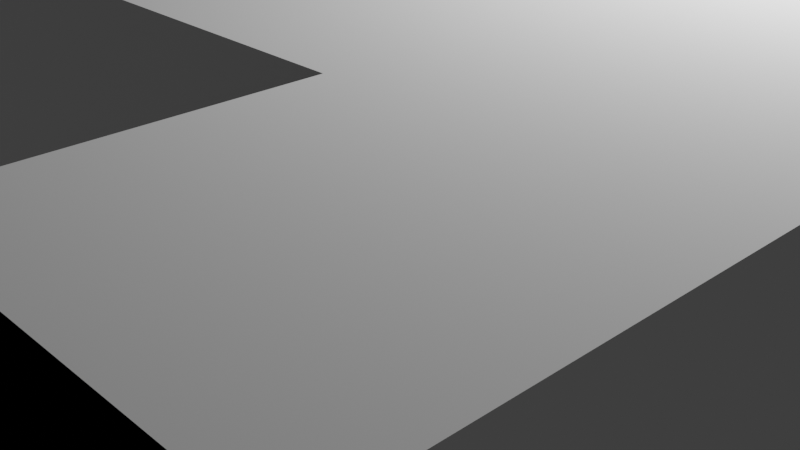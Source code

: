 # Source: AP.blend  (saved by Blender 3.2.14; exported with 4.5.12 LTS)
import bpy
from mathutils import Matrix  # noqa: F401  (used for matrix-valued properties, if any)

bpy.ops.wm.read_factory_settings(use_empty=True)
scene = bpy.context.scene
scene.name = 'Scene'

# ---- collections
col_collection = bpy.data.collections.new('Collection'); scene.collection.children.link(col_collection)

# ---- world
world_world = bpy.data.worlds.new('World'); scene.world = world_world
world_world.use_nodes = True; world_world.node_tree.nodes.clear()
_N = world_world.node_tree.nodes; _L = world_world.node_tree.links
n0 = _N.new('ShaderNodeOutputWorld'); n0.name = 'World Output'; n0.location = (300, 300)
n1 = _N.new('ShaderNodeBackground'); n1.name = 'Background'; n1.location = (10, 300)
n1.inputs[0].default_value = (0.05088, 0.05088, 0.05088, 1.0)
_L.new(n1.outputs[0], n0.inputs[0])
n0.is_active_output = True
world_world.color = (0.05088, 0.05088, 0.05088)
world_world.use_sun_shadow = False
world_world.sun_shadow_jitter_overblur = 0.0

# ---- cameras
cam_camera = bpy.data.cameras.new('Camera')
cam_camera.clip_end = 100.0
cam_camera.ortho_scale = 7.314

# ---- lights
light_light = bpy.data.lights.new('Light', 'POINT')
light_light.transmission_factor = 0.0
light_light.energy = 1000.0
light_light.shadow_soft_size = 0.1
light_light.shadow_maximum_resolution = 0.006
light_light.use_absolute_resolution = True

# ---- meshes
me_plano_003 = bpy.data.meshes.new('Plano.003')
me_plano_003.from_pydata([(-1.0, -1.0, 0.0), (1.0, -1.0, 0.0), (-1.0, 0.7768, 0.0), (1.0, 0.7768, 0.0), (-1.0, 5.419, 0.0), (1.0, 5.419, 0.0), (-1.0, 6.769, 0.0), (1.0, 6.769, 0.0), (-1.0, 8.376, 0.0), (1.0, 8.376, 0.0), (-4.002, 0.7768, 0.0), (-4.002, 5.419, 0.0), (-4.002, 6.769, 0.0), (-9.257, 0.7768, 0.0), (-9.257, 5.419, 0.0), (-1.0, 2.986, 0.0), (1.0, 2.986, 0.0), (-4.002, 2.986, 0.0), (-9.257, 2.986, 0.0), (-4.375, 0.7768, 0.0), (-4.375, 5.419, 0.0), (-4.375, 2.986, 0.0), (-5.31, 5.419, 0.0), (-5.31, 2.986, 0.0), (-5.31, 0.7768, 0.0), (-1.0, 4.202, 0.0), (-1.0, 3.594, 0.0), (-1.0, 4.811, 0.0), (-5.31, 1.882, 0.0), (-5.31, 1.329, 0.0), (-5.31, 2.434, 0.0), (-4.375, 1.882, 0.0), (-4.375, 1.329, 0.0), (-4.375, 2.434, 0.0), (-1.0, 0.7768, 2.514), (-1.0, -1.0, 2.514), (1.0, -1.0, 2.514), (1.0, 0.7768, 2.514), (-1.0, 2.986, 2.514), (1.0, 2.986, 2.514), (1.0, 5.419, 2.514), (-1.0, 6.769, 2.514), (-1.0, 5.419, 2.514), (1.0, 6.769, 2.514), (1.0, 8.376, 2.514), (-1.0, 8.376, 2.514), (-4.002, 2.986, 2.514), (-4.002, 0.7768, 2.514), (-4.002, 6.769, 2.514), (-4.002, 5.419, 2.514), (-9.257, 2.986, 2.514), (-9.257, 0.7768, 2.514), (-4.375, 0.7768, 2.514), (-5.31, 5.419, 2.514), (-9.257, 5.419, 2.514), (-1.0, 3.594, 2.514), (-5.31, 2.986, 2.514), (-5.31, 0.7768, 2.514), (-4.375, 5.419, 2.514), (-5.31, 1.329, 2.514), (-1.0, 4.811, 2.514), (-1.0, 4.202, 2.514), (-5.31, 2.434, 2.514), (-5.31, 1.882, 2.514), (1.0, 10.89, 0.0), (-1.0, 10.89, 0.0), (1.0, 10.89, 2.514), (-1.0, 10.89, 2.514), (-1.0, -3.414, 0.0), (1.0, -3.414, 0.0), (-1.0, -3.414, 2.514), (1.0, -3.414, 2.514), (1.0, 14.11, 0.0), (-1.0, 14.11, 0.0), (1.0, 14.11, 2.514), (-1.0, 14.11, 2.514), (-1.0, -6.977, 0.0), (1.0, -6.977, 0.0), (-1.0, -6.977, 2.514), (1.0, -6.977, 2.514), (-9.88, 2.959, 0.02808), (-9.88, 0.7495, 0.02808), (-9.88, 5.391, 0.02808), (-9.88, 2.959, 2.542), (-9.88, 0.7495, 2.542), (-9.88, 5.391, 2.542)], [], [(0, 1, 3, 2), (15, 16, 5, 4, 27, 25, 26), (4, 5, 7, 6), (6, 7, 9, 8), (4, 6, 12, 11), (15, 26, 25, 27, 4, 11, 17), (3, 1, 36, 37), (77, 76, 78, 79), (19, 24, 57, 52), (2, 3, 16, 15), (10, 17, 21, 33, 31, 32, 19), (17, 11, 20, 21), (19, 32, 31, 33, 21, 23, 30, 28, 29, 24), (21, 20, 22, 23), (56, 53, 54, 50), (57, 59, 63, 62, 56, 50, 51), (34, 38, 46, 47), (20, 11, 49, 58), (12, 6, 41, 48), (66, 67, 75, 74), (10, 2, 34, 47), (18, 13, 81, 80), (2, 15, 38, 34), (10, 19, 52, 47), (5, 16, 39, 40), (22, 20, 58, 53), (22, 14, 54, 53), (26, 15, 38, 55), (6, 4, 42, 41), (13, 24, 57, 51), (16, 3, 37, 39), (7, 5, 40, 43), (67, 65, 73, 75), (13, 18, 14, 22, 23, 30, 28, 29, 24), (8, 9, 64, 65), (65, 64, 72, 73), (13, 51, 84, 81), (6, 8, 45, 41), (27, 25, 61, 60), (9, 7, 43, 44), (25, 26, 55, 61), (15, 17, 46, 38), (17, 10, 47, 46), (4, 27, 60, 42), (0, 2, 34, 35), (11, 12, 48, 49), (73, 72, 74, 75), (1, 0, 68, 69), (64, 66, 74, 72), (44, 45, 67, 66), (45, 8, 65, 67), (9, 44, 66, 64), (68, 70, 78, 76), (36, 1, 69, 71), (35, 36, 71, 70), (0, 35, 70, 68), (34, 38, 55, 61, 60, 42, 41, 45, 67, 66, 44, 43, 40, 39, 37, 36, 71, 70, 35), (49, 46, 47, 52, 57, 59, 63, 62, 56, 53, 58), (48, 41, 42, 60, 61, 55, 38, 46, 49), (70, 71, 79, 78), (71, 69, 77, 79), (69, 68, 76, 77), (80, 81, 84, 83), (82, 80, 83, 85), (50, 54, 85, 83), (51, 50, 83, 84), (54, 14, 82, 85), (14, 18, 80, 82)])
_uv = me_plano_003.uv_layers.new(name='Mapa UV')
_uv.uv.foreach_set('vector', [0.0, 0.0, 1.0, 0.0, 1.0, 1.0, 0.0, 1.0, 0.0, 1.0, 1.0, 1.0, 1.0, 1.0, 0.0, 1.0, 0.0, 1.0, 0.0, 1.0, 0.0, 1.0, 0.0, 1.0, 1.0, 1.0, 1.0, 1.0, 0.0, 1.0, 0.0, 1.0, 1.0, 1.0, 1.0, 1.0, 0.0, 1.0, 0.0, 1.0, 0.0, 1.0, 0.0, 1.0, 0.0, 1.0, 0.0, 1.0, 0.0, 1.0, 0.0, 1.0, 0.0, 1.0, 0.0, 1.0, 0.0, 1.0, 0.0, 1.0, 1.0, 1.0, 1.0, 0.0, 1.0, 0.0, 1.0, 1.0, 1.0, 0.0, 0.0, 0.0, 0.0, 0.0, 1.0, 0.0, 0.0, 1.0, 0.0, 1.0, 0.0, 1.0, 0.0, 1.0, 0.0, 1.0, 1.0, 1.0, 1.0, 1.0, 0.0, 1.0, 0.0, 1.0, 0.0, 1.0, 0.0, 1.0, 0.0, 1.0, 0.0, 1.0, 0.0, 1.0, 0.0, 1.0, 0.0, 1.0, 0.0, 1.0, 0.0, 1.0, 0.0, 1.0, 0.0, 1.0, 0.0, 1.0, 0.0, 1.0, 0.0, 1.0, 0.0, 1.0, 0.0, 1.0, 0.0, 1.0, 0.0, 1.0, 0.0, 1.0, 0.0, 1.0, 0.0, 1.0, 0.0, 1.0, 0.0, 1.0, 0.0, 1.0, 0.0, 1.0, 0.0, 1.0, 0.0, 0.0, 0.0, 0.0, 0.0, 1.0, 0.0, 1.0, 0.0, 1.0, 0.0, 1.0, 0.0, 1.0, 0.0, 1.0, 0.0, 1.0, 0.0, 1.0, 0.0, 1.0, 0.0, 1.0, 0.0, 1.0, 0.0, 1.0, 0.0, 1.0, 0.0, 1.0, 0.0, 1.0, 0.0, 1.0, 0.0, 1.0, 0.0, 1.0, 0.0, 1.0, 0.0, 0.0, 0.0, 0.0, 0.0, 0.0, 0.0, 0.0, 0.0, 0.0, 0.0, 0.0, 0.0, 0.0, 0.0, 0.0, 0.0, 0.0, 0.0, 0.0, 0.0, 0.0, 0.0, 0.0, 0.0, 1.0, 0.0, 1.0, 0.0, 1.0, 0.0, 1.0, 0.0, 1.0, 0.0, 1.0, 0.0, 1.0, 0.0, 1.0, 1.0, 1.0, 1.0, 1.0, 1.0, 1.0, 1.0, 1.0, 0.0, 1.0, 0.0, 1.0, 0.0, 1.0, 0.0, 1.0, 0.0, 0.0, 0.0, 0.0, 0.0, 0.0, 0.0, 0.0, 0.0, 1.0, 0.0, 1.0, 0.0, 1.0, 0.0, 1.0, 0.0, 1.0, 0.0, 1.0, 0.0, 1.0, 0.0, 1.0, 0.0, 0.0, 0.0, 0.0, 0.0, 0.0, 0.0, 0.0, 1.0, 1.0, 1.0, 1.0, 1.0, 1.0, 1.0, 1.0, 1.0, 1.0, 1.0, 1.0, 1.0, 1.0, 1.0, 1.0, 0.0, 1.0, 0.0, 1.0, 0.0, 1.0, 0.0, 1.0, 0.0, 0.0, 0.0, 0.0, 0.0, 0.0, 0.0, 1.0, 0.0, 1.0, 0.0, 1.0, 0.0, 1.0, 0.0, 1.0, 0.0, 0.0, 0.0, 1.0, 1.0, 1.0, 1.0, 1.0, 0.0, 1.0, 0.0, 1.0, 1.0, 1.0, 1.0, 1.0, 0.0, 1.0, 0.0, 0.0, 0.0, 0.0, 0.0, 0.0, 0.0, 0.0, 0.0, 1.0, 0.0, 1.0, 0.0, 1.0, 0.0, 1.0, 0.0, 1.0, 0.0, 1.0, 0.0, 1.0, 0.0, 1.0, 1.0, 1.0, 1.0, 1.0, 1.0, 1.0, 1.0, 1.0, 0.0, 1.0, 0.0, 1.0, 0.0, 1.0, 0.0, 1.0, 0.0, 1.0, 0.0, 1.0, 0.0, 1.0, 0.0, 1.0, 0.0, 1.0, 0.0, 1.0, 0.0, 1.0, 0.0, 1.0, 0.0, 1.0, 0.0, 1.0, 0.0, 1.0, 0.0, 1.0, 0.0, 0.0, 0.0, 1.0, 0.0, 1.0, 0.0, 0.0, 0.0, 1.0, 0.0, 1.0, 0.0, 1.0, 0.0, 1.0, 0.0, 1.0, 1.0, 1.0, 1.0, 1.0, 0.0, 1.0, 1.0, 0.0, 0.0, 0.0, 0.0, 0.0, 1.0, 0.0, 1.0, 1.0, 1.0, 1.0, 1.0, 1.0, 1.0, 1.0, 0.0, 0.0, 0.0, 0.0, 0.0, 0.0, 0.0, 0.0, 0.0, 1.0, 0.0, 1.0, 0.0, 1.0, 0.0, 1.0, 1.0, 1.0, 1.0, 1.0, 1.0, 1.0, 1.0, 1.0, 0.0, 0.0, 0.0, 0.0, 0.0, 0.0, 0.0, 0.0, 1.0, 0.0, 1.0, 0.0, 1.0, 0.0, 1.0, 0.0, 0.0, 0.0, 0.0, 0.0, 0.0, 0.0, 0.0, 0.0, 0.0, 0.0, 0.0, 0.0, 0.0, 0.0, 0.0, 0.0, 0.0, 0.0, 0.0, 0.0, 0.0, 0.0, 0.0, 0.0, 0.0, 0.0, 0.0, 0.0, 0.0, 0.0, 0.0, 0.0, 0.0, 0.0, 0.0, 0.0, 0.0, 0.0, 0.0, 0.0, 0.0, 0.0, 0.0, 0.0, 0.0, 0.0, 0.0, 0.0, 0.0, 0.0, 0.0, 0.0, 0.0, 0.0, 0.0, 0.0, 0.0, 0.0, 0.0, 0.0, 0.0, 0.0, 0.0, 0.0, 0.0, 0.0, 0.0, 0.0, 0.0, 0.0, 0.0, 0.0, 0.0, 0.0, 0.0, 0.0, 0.0, 0.0, 0.0, 0.0, 0.0, 0.0, 0.0, 0.0, 0.0, 0.0, 0.0, 0.0, 0.0, 0.0, 0.0, 0.0, 0.0, 0.0, 0.0, 0.0, 0.0, 0.0, 0.0, 0.0, 0.0, 0.0, 1.0, 0.0, 1.0, 0.0, 1.0, 0.0, 1.0, 0.0, 1.0, 0.0, 0.0, 0.0, 0.0, 0.0, 1.0, 0.0, 0.0, 0.0, 0.0, 0.0, 0.0, 0.0, 0.0, 0.0, 0.0, 0.0, 0.0, 0.0, 0.0, 0.0, 0.0, 0.0, 0.0, 0.0, 0.0, 0.0, 0.0, 0.0, 0.0, 0.0, 0.0, 1.0, 0.0, 1.0, 0.0, 1.0, 0.0, 1.0, 0.0, 0.0, 0.0, 0.0, 0.0, 0.0, 0.0, 0.0, 0.0, 0.0, 0.0, 0.0, 0.0, 0.0, 0.0, 0.0])
me_plano_003.update()
arm_metarig = bpy.data.armatures.new('metarig')  # bones are not reproduced

# ---- objects
ob_light = bpy.data.objects.new('Light', light_light)
ob_camera = bpy.data.objects.new('Camera', cam_camera)
ob_template = bpy.data.objects.new('Template', None)
ob_plano = bpy.data.objects.new('Plano', me_plano_003)
ob_metarig = bpy.data.objects.new('metarig', arm_metarig)

# ---- transforms, parenting, visibility, modifiers, constraints
ob_light.location = (4.076, 1.005, 5.904)
ob_light.rotation_euler = (0.6503, 0.05522, 1.866)
ob_light.lock_rotations_4d = False
ob_light.empty_display_type = 'ARROWS'
ob_light.color = (0.0, 0.0, 0.0, 0.0)
ob_light.lineart.crease_threshold = 0.0
ob_camera.location = (7.359, -6.926, 4.958)
ob_camera.rotation_euler = (1.109, 0.0, 0.8149)
ob_camera.lock_rotations_4d = False
ob_camera.empty_display_type = 'ARROWS'
ob_camera.color = (0.0, 0.0, 0.0, 0.0)
ob_camera.display_type = 'WIRE'
ob_camera.lineart.crease_threshold = 0.0
ob_template.location = (0.2079, 0.5481, 0.0)
ob_template.scale = (7.918, 7.918, 7.918)
ob_template.empty_display_type = 'IMAGE'
ob_template.empty_display_size = 5.0
ob_plano.location = (4.465, -4.521, 0.0)
ob_plano.scale = (1.254, 1.254, 1.254)
ob_metarig.location = (0.0, 0.0, 0.0)

# ---- collection membership
col_collection.objects.link(ob_light)
col_collection.objects.link(ob_camera)
col_collection.objects.link(ob_template)
col_collection.objects.link(ob_plano)
col_collection.objects.link(ob_metarig)

# ---- scene / render settings (as saved in the file)
scene.camera = ob_camera
scene.frame_start = 1; scene.frame_end = 250; scene.frame_set(1)
scene.render.engine = 'BLENDER_EEVEE_NEXT'
scene.cycles.sampling_pattern = 'TABULATED_SOBOL'
scene.cycles.use_light_tree = False
scene.view_settings.view_transform = 'Filmic'
bpy.context.view_layer.update()
